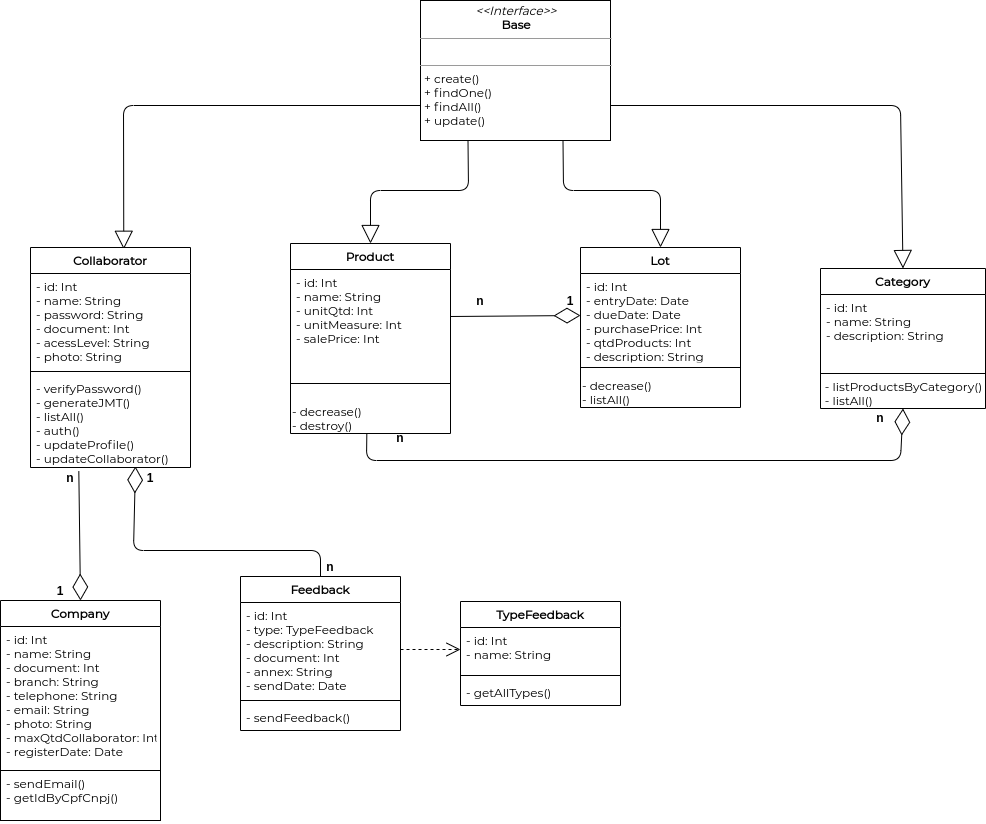

The diagram above was exported from draw.io. Its source (the exported page's mxGraphModel, read from the mxfile embedded in the PNG):
<mxGraphModel dx="868" dy="1618" grid="1" gridSize="10" guides="1" tooltips="1" connect="1" arrows="1" fold="1" page="1" pageScale="1" pageWidth="1654" pageHeight="1169" math="0" shadow="0">
  <root>
    <mxCell id="0" />
    <mxCell id="1" parent="0" />
    <mxCell id="zmO6uMPscuSjSzkyE-90-44" value="" style="endArrow=open;endSize=12;dashed=1;html=1;entryX=0;entryY=0.5;entryDx=0;entryDy=0;exitX=1;exitY=0.5;exitDx=0;exitDy=0;" parent="1" source="zmO6uMPscuSjSzkyE-90-18" target="zmO6uMPscuSjSzkyE-90-22" edge="1">
      <mxGeometry width="160" relative="1" as="geometry">
        <mxPoint x="380" y="-204" as="sourcePoint" />
        <mxPoint x="910" y="-250" as="targetPoint" />
        <Array as="points" />
      </mxGeometry>
    </mxCell>
    <mxCell id="jXyVO7DYzhqzdz9o_uLz-9" value="&lt;p style=&quot;margin: 0px ; margin-top: 4px ; text-align: center&quot;&gt;&lt;font face=&quot;Montserrat&quot; data-font-src=&quot;https://fonts.googleapis.com/css?family=Montserrat&quot;&gt;&lt;i&gt;&amp;lt;&amp;lt;Interface&amp;gt;&amp;gt;&lt;/i&gt;&lt;br&gt;&lt;b&gt;Base&lt;/b&gt;&lt;/font&gt;&lt;/p&gt;&lt;hr size=&quot;1&quot;&gt;&lt;p style=&quot;margin: 0px ; margin-left: 4px&quot;&gt;&lt;br&gt;&lt;/p&gt;&lt;hr size=&quot;1&quot;&gt;&lt;p style=&quot;margin: 0px ; margin-left: 4px&quot;&gt;&lt;font face=&quot;Montserrat&quot; data-font-src=&quot;https://fonts.googleapis.com/css?family=Montserrat&quot;&gt;+ create()&lt;br&gt;+ findOne()&lt;/font&gt;&lt;/p&gt;&lt;p style=&quot;margin: 0px ; margin-left: 4px&quot;&gt;&lt;font face=&quot;Montserrat&quot; data-font-src=&quot;https://fonts.googleapis.com/css?family=Montserrat&quot;&gt;+ findAll()&lt;/font&gt;&lt;/p&gt;&lt;p style=&quot;margin: 0px ; margin-left: 4px&quot;&gt;&lt;font face=&quot;Montserrat&quot; data-font-src=&quot;https://fonts.googleapis.com/css?family=Montserrat&quot;&gt;+ update()&lt;/font&gt;&lt;/p&gt;" style="verticalAlign=top;align=left;overflow=fill;fontSize=12;fontFamily=Helvetica;html=1;" parent="1" vertex="1">
      <mxGeometry x="480" y="-910" width="190" height="140" as="geometry" />
    </mxCell>
    <mxCell id="jXyVO7DYzhqzdz9o_uLz-11" value="" style="endArrow=block;endSize=16;endFill=0;html=1;exitX=0;exitY=0.75;exitDx=0;exitDy=0;entryX=0.583;entryY=0.008;entryDx=0;entryDy=0;entryPerimeter=0;" parent="1" source="jXyVO7DYzhqzdz9o_uLz-9" target="zmO6uMPscuSjSzkyE-90-9" edge="1">
      <mxGeometry width="160" relative="1" as="geometry">
        <mxPoint x="450" y="-710" as="sourcePoint" />
        <mxPoint x="610" y="-710" as="targetPoint" />
        <Array as="points">
          <mxPoint x="183" y="-805" />
        </Array>
      </mxGeometry>
    </mxCell>
    <mxCell id="jXyVO7DYzhqzdz9o_uLz-12" value="" style="endArrow=block;endSize=16;endFill=0;html=1;exitX=0.25;exitY=1;exitDx=0;exitDy=0;entryX=0.5;entryY=0;entryDx=0;entryDy=0;" parent="1" source="jXyVO7DYzhqzdz9o_uLz-9" target="zmO6uMPscuSjSzkyE-90-33" edge="1">
      <mxGeometry width="160" relative="1" as="geometry">
        <mxPoint x="490" y="-795" as="sourcePoint" />
        <mxPoint x="188.27999999999997" y="-651.4" as="targetPoint" />
        <Array as="points">
          <mxPoint x="528" y="-720" />
          <mxPoint x="430" y="-720" />
        </Array>
      </mxGeometry>
    </mxCell>
    <mxCell id="jXyVO7DYzhqzdz9o_uLz-13" value="" style="endArrow=block;endSize=16;endFill=0;html=1;exitX=0.75;exitY=1;exitDx=0;exitDy=0;entryX=0.5;entryY=0;entryDx=0;entryDy=0;" parent="1" source="jXyVO7DYzhqzdz9o_uLz-9" target="zmO6uMPscuSjSzkyE-90-37" edge="1">
      <mxGeometry width="160" relative="1" as="geometry">
        <mxPoint x="537.5" y="-760" as="sourcePoint" />
        <mxPoint x="460" y="-658" as="targetPoint" />
        <Array as="points">
          <mxPoint x="623" y="-720" />
          <mxPoint x="720" y="-720" />
        </Array>
      </mxGeometry>
    </mxCell>
    <mxCell id="jXyVO7DYzhqzdz9o_uLz-14" value="" style="endArrow=block;endSize=16;endFill=0;html=1;exitX=1;exitY=0.75;exitDx=0;exitDy=0;entryX=0.5;entryY=0;entryDx=0;entryDy=0;" parent="1" source="jXyVO7DYzhqzdz9o_uLz-9" target="zmO6uMPscuSjSzkyE-90-29" edge="1">
      <mxGeometry width="160" relative="1" as="geometry">
        <mxPoint x="547.5" y="-750" as="sourcePoint" />
        <mxPoint x="470" y="-648" as="targetPoint" />
        <Array as="points">
          <mxPoint x="960" y="-805" />
        </Array>
      </mxGeometry>
    </mxCell>
    <mxCell id="jXyVO7DYzhqzdz9o_uLz-16" value="" style="endArrow=diamondThin;endFill=0;endSize=24;html=1;entryX=0.5;entryY=0;entryDx=0;entryDy=0;exitX=0.302;exitY=1.042;exitDx=0;exitDy=0;exitPerimeter=0;" parent="1" source="zmO6uMPscuSjSzkyE-90-12" target="zmO6uMPscuSjSzkyE-90-1" edge="1">
      <mxGeometry width="160" relative="1" as="geometry">
        <mxPoint x="450" y="-500" as="sourcePoint" />
        <mxPoint x="140" y="-340" as="targetPoint" />
      </mxGeometry>
    </mxCell>
    <mxCell id="jXyVO7DYzhqzdz9o_uLz-17" value="" style="endArrow=diamondThin;endFill=0;endSize=24;html=1;exitX=0.5;exitY=0;exitDx=0;exitDy=0;entryX=0.656;entryY=0.989;entryDx=0;entryDy=0;entryPerimeter=0;" parent="1" source="zmO6uMPscuSjSzkyE-90-17" edge="1" target="zmO6uMPscuSjSzkyE-90-12">
      <mxGeometry width="160" relative="1" as="geometry">
        <mxPoint x="430" y="-340" as="sourcePoint" />
        <mxPoint x="193" y="-460" as="targetPoint" />
        <Array as="points">
          <mxPoint x="380" y="-360" />
          <mxPoint x="193" y="-360" />
        </Array>
      </mxGeometry>
    </mxCell>
    <mxCell id="jXyVO7DYzhqzdz9o_uLz-18" value="" style="endArrow=diamondThin;endFill=0;endSize=24;html=1;exitX=1;exitY=0.5;exitDx=0;exitDy=0;entryX=0;entryY=0.5;entryDx=0;entryDy=0;" parent="1" source="zmO6uMPscuSjSzkyE-90-34" target="zmO6uMPscuSjSzkyE-90-38" edge="1">
      <mxGeometry width="160" relative="1" as="geometry">
        <mxPoint x="450" y="-430" as="sourcePoint" />
        <mxPoint x="610" y="-430" as="targetPoint" />
      </mxGeometry>
    </mxCell>
    <mxCell id="jXyVO7DYzhqzdz9o_uLz-19" value="" style="endArrow=diamondThin;endFill=0;endSize=24;html=1;exitX=0.477;exitY=1.022;exitDx=0;exitDy=0;entryX=0.5;entryY=1;entryDx=0;entryDy=0;exitPerimeter=0;" parent="1" source="vz1t_3Lg6ucKhJmQdF3F-8" target="zmO6uMPscuSjSzkyE-90-29" edge="1">
      <mxGeometry width="160" relative="1" as="geometry">
        <mxPoint x="540" y="-585" as="sourcePoint" />
        <mxPoint x="650" y="-585" as="targetPoint" />
        <Array as="points">
          <mxPoint x="426" y="-450" />
          <mxPoint x="960" y="-450" />
        </Array>
      </mxGeometry>
    </mxCell>
    <mxCell id="zmO6uMPscuSjSzkyE-90-33" value="Product" style="swimlane;fontStyle=1;align=center;verticalAlign=top;childLayout=stackLayout;horizontal=1;startSize=26;horizontalStack=0;resizeParent=1;resizeParentMax=0;resizeLast=0;collapsible=1;marginBottom=0;strokeColor=#000000;fontFamily=Montserrat;fontSource=https%3A%2F%2Ffonts.googleapis.com%2Fcss%3Ffamily%3DMontserrat;" parent="1" vertex="1">
      <mxGeometry x="350" y="-667" width="160" height="190" as="geometry" />
    </mxCell>
    <mxCell id="zmO6uMPscuSjSzkyE-90-34" value="- id: Int&#10;- name: String&#10;- unitQtd: Int&#10;- unitMeasure: Int&#10;- salePrice: Int" style="text;strokeColor=none;fillColor=none;align=left;verticalAlign=top;spacingLeft=4;spacingRight=4;overflow=hidden;rotatable=0;points=[[0,0.5],[1,0.5]];portConstraint=eastwest;fontFamily=Montserrat;fontSource=https%3A%2F%2Ffonts.googleapis.com%2Fcss%3Ffamily%3DMontserrat;" parent="zmO6uMPscuSjSzkyE-90-33" vertex="1">
      <mxGeometry y="26" width="160" height="94" as="geometry" />
    </mxCell>
    <mxCell id="zmO6uMPscuSjSzkyE-90-35" value="" style="line;strokeWidth=1;fillColor=none;align=left;verticalAlign=middle;spacingTop=-1;spacingLeft=3;spacingRight=3;rotatable=0;labelPosition=right;points=[];portConstraint=eastwest;" parent="zmO6uMPscuSjSzkyE-90-33" vertex="1">
      <mxGeometry y="120" width="160" height="40" as="geometry" />
    </mxCell>
    <mxCell id="vz1t_3Lg6ucKhJmQdF3F-8" value="&lt;font face=&quot;Montserrat&quot;&gt;- decrease()&lt;br&gt;- destroy()&lt;br&gt;&lt;/font&gt;" style="text;html=1;align=left;verticalAlign=middle;resizable=0;points=[];autosize=1;" parent="zmO6uMPscuSjSzkyE-90-33" vertex="1">
      <mxGeometry y="160" width="160" height="30" as="geometry" />
    </mxCell>
    <mxCell id="zmO6uMPscuSjSzkyE-90-9" value="Collaborator" style="swimlane;fontStyle=1;align=center;verticalAlign=top;childLayout=stackLayout;horizontal=1;startSize=26;horizontalStack=0;resizeParent=1;resizeParentMax=0;resizeLast=0;collapsible=1;marginBottom=0;strokeColor=#000000;fontFamily=Montserrat;fontSource=https%3A%2F%2Ffonts.googleapis.com%2Fcss%3Ffamily%3DMontserrat;" parent="1" vertex="1">
      <mxGeometry x="90" y="-663" width="160" height="220" as="geometry" />
    </mxCell>
    <mxCell id="zmO6uMPscuSjSzkyE-90-10" value="- id: Int&#10;- name: String&#10;- password: String&#10;- document: Int&#10;- acessLevel: String&#10;- photo: String" style="text;strokeColor=none;fillColor=none;align=left;verticalAlign=top;spacingLeft=4;spacingRight=4;overflow=hidden;rotatable=0;points=[[0,0.5],[1,0.5]];portConstraint=eastwest;fontFamily=Montserrat;fontSource=https%3A%2F%2Ffonts.googleapis.com%2Fcss%3Ffamily%3DMontserrat;" parent="zmO6uMPscuSjSzkyE-90-9" vertex="1">
      <mxGeometry y="26" width="160" height="94" as="geometry" />
    </mxCell>
    <mxCell id="zmO6uMPscuSjSzkyE-90-11" value="" style="line;strokeWidth=1;fillColor=none;align=left;verticalAlign=middle;spacingTop=-1;spacingLeft=3;spacingRight=3;rotatable=0;labelPosition=right;points=[];portConstraint=eastwest;" parent="zmO6uMPscuSjSzkyE-90-9" vertex="1">
      <mxGeometry y="120" width="160" height="8" as="geometry" />
    </mxCell>
    <mxCell id="zmO6uMPscuSjSzkyE-90-12" value="- verifyPassword()&#10;- generateJMT()&#10;- listAll()&#10;- auth()&#10;- updateProfile()&#10;- updateCollaborator()" style="text;strokeColor=none;fillColor=none;align=left;verticalAlign=top;spacingLeft=4;spacingRight=4;overflow=hidden;rotatable=0;points=[[0,0.5],[1,0.5]];portConstraint=eastwest;fontStyle=0;fontFamily=Montserrat;fontSource=https%3A%2F%2Ffonts.googleapis.com%2Fcss%3Ffamily%3DMontserrat;" parent="zmO6uMPscuSjSzkyE-90-9" vertex="1">
      <mxGeometry y="128" width="160" height="92" as="geometry" />
    </mxCell>
    <mxCell id="zmO6uMPscuSjSzkyE-90-37" value="Lot" style="swimlane;fontStyle=1;align=center;verticalAlign=top;childLayout=stackLayout;horizontal=1;startSize=26;horizontalStack=0;resizeParent=1;resizeParentMax=0;resizeLast=0;collapsible=1;marginBottom=0;strokeColor=#000000;fontFamily=Montserrat;fontSource=https%3A%2F%2Ffonts.googleapis.com%2Fcss%3Ffamily%3DMontserrat;" parent="1" vertex="1">
      <mxGeometry x="640" y="-663" width="160" height="160" as="geometry" />
    </mxCell>
    <mxCell id="zmO6uMPscuSjSzkyE-90-38" value="- id: Int&#10;- entryDate: Date&#10;- dueDate: Date&#10;- purchasePrice: Int&#10;- qtdProducts: Int&#10;- description: String" style="text;strokeColor=none;fillColor=none;align=left;verticalAlign=top;spacingLeft=4;spacingRight=4;overflow=hidden;rotatable=0;points=[[0,0.5],[1,0.5]];portConstraint=eastwest;fontFamily=Montserrat;fontSource=https%3A%2F%2Ffonts.googleapis.com%2Fcss%3Ffamily%3DMontserrat;" parent="zmO6uMPscuSjSzkyE-90-37" vertex="1">
      <mxGeometry y="26" width="160" height="84" as="geometry" />
    </mxCell>
    <mxCell id="zmO6uMPscuSjSzkyE-90-39" value="" style="line;strokeWidth=1;fillColor=none;align=left;verticalAlign=middle;spacingTop=-1;spacingLeft=3;spacingRight=3;rotatable=0;labelPosition=right;points=[];portConstraint=eastwest;" parent="zmO6uMPscuSjSzkyE-90-37" vertex="1">
      <mxGeometry y="110" width="160" height="20" as="geometry" />
    </mxCell>
    <mxCell id="vz1t_3Lg6ucKhJmQdF3F-9" value="&lt;font face=&quot;Montserrat&quot; data-font-src=&quot;https://fonts.googleapis.com/css?family=Montserrat&quot;&gt;- decrease()&lt;br&gt;- listAll()&lt;br&gt;&lt;/font&gt;" style="text;html=1;align=left;verticalAlign=middle;resizable=0;points=[];autosize=1;" parent="zmO6uMPscuSjSzkyE-90-37" vertex="1">
      <mxGeometry y="130" width="160" height="30" as="geometry" />
    </mxCell>
    <mxCell id="zmO6uMPscuSjSzkyE-90-29" value="Category" style="swimlane;fontStyle=1;align=center;verticalAlign=top;childLayout=stackLayout;horizontal=1;startSize=26;horizontalStack=0;resizeParent=1;resizeParentMax=0;resizeLast=0;collapsible=1;marginBottom=0;strokeColor=#000000;fontFamily=Montserrat;fontSource=https%3A%2F%2Ffonts.googleapis.com%2Fcss%3Ffamily%3DMontserrat;" parent="1" vertex="1">
      <mxGeometry x="880" y="-642" width="165" height="140" as="geometry" />
    </mxCell>
    <mxCell id="zmO6uMPscuSjSzkyE-90-30" value="- id: Int&#10;- name: String&#10;- description: String" style="text;strokeColor=none;fillColor=none;align=left;verticalAlign=top;spacingLeft=4;spacingRight=4;overflow=hidden;rotatable=0;points=[[0,0.5],[1,0.5]];portConstraint=eastwest;fontFamily=Montserrat;fontSource=https%3A%2F%2Ffonts.googleapis.com%2Fcss%3Ffamily%3DMontserrat;" parent="zmO6uMPscuSjSzkyE-90-29" vertex="1">
      <mxGeometry y="26" width="165" height="74" as="geometry" />
    </mxCell>
    <mxCell id="zmO6uMPscuSjSzkyE-90-31" value="" style="line;strokeWidth=1;fillColor=none;align=left;verticalAlign=middle;spacingTop=-1;spacingLeft=3;spacingRight=3;rotatable=0;labelPosition=right;points=[];portConstraint=eastwest;" parent="zmO6uMPscuSjSzkyE-90-29" vertex="1">
      <mxGeometry y="100" width="165" height="10" as="geometry" />
    </mxCell>
    <mxCell id="Qa-5y_HMu1J35wZaLFHI-2" value="&lt;font face=&quot;Montserrat&quot; data-font-src=&quot;https://fonts.googleapis.com/css?family=Montserrat&quot;&gt;- listProductsByCategory()&lt;br&gt;&lt;div style=&quot;text-align: left&quot;&gt;&lt;span&gt;- listAll()&lt;/span&gt;&lt;/div&gt;&lt;/font&gt;" style="text;html=1;align=center;verticalAlign=middle;resizable=0;points=[];autosize=1;" vertex="1" parent="zmO6uMPscuSjSzkyE-90-29">
      <mxGeometry y="110" width="165" height="30" as="geometry" />
    </mxCell>
    <mxCell id="zmO6uMPscuSjSzkyE-90-17" value="Feedback" style="swimlane;fontStyle=1;align=center;verticalAlign=top;childLayout=stackLayout;horizontal=1;startSize=26;horizontalStack=0;resizeParent=1;resizeParentMax=0;resizeLast=0;collapsible=1;marginBottom=0;strokeColor=#000000;fontFamily=Montserrat;fontSource=https%3A%2F%2Ffonts.googleapis.com%2Fcss%3Ffamily%3DMontserrat;" parent="1" vertex="1">
      <mxGeometry x="300" y="-334" width="160" height="154" as="geometry" />
    </mxCell>
    <mxCell id="zmO6uMPscuSjSzkyE-90-18" value="- id: Int&#10;- type: TypeFeedback&#10;- description: String&#10;- document: Int&#10;- annex: String&#10;- sendDate: Date" style="text;strokeColor=none;fillColor=none;align=left;verticalAlign=top;spacingLeft=4;spacingRight=4;overflow=hidden;rotatable=0;points=[[0,0.5],[1,0.5]];portConstraint=eastwest;fontFamily=Montserrat;fontSource=https%3A%2F%2Ffonts.googleapis.com%2Fcss%3Ffamily%3DMontserrat;" parent="zmO6uMPscuSjSzkyE-90-17" vertex="1">
      <mxGeometry y="26" width="160" height="94" as="geometry" />
    </mxCell>
    <mxCell id="zmO6uMPscuSjSzkyE-90-19" value="" style="line;strokeWidth=1;fillColor=none;align=left;verticalAlign=middle;spacingTop=-1;spacingLeft=3;spacingRight=3;rotatable=0;labelPosition=right;points=[];portConstraint=eastwest;" parent="zmO6uMPscuSjSzkyE-90-17" vertex="1">
      <mxGeometry y="120" width="160" height="8" as="geometry" />
    </mxCell>
    <mxCell id="zmO6uMPscuSjSzkyE-90-20" value="- sendFeedback()" style="text;strokeColor=none;fillColor=none;align=left;verticalAlign=top;spacingLeft=4;spacingRight=4;overflow=hidden;rotatable=0;points=[[0,0.5],[1,0.5]];portConstraint=eastwest;fontFamily=Montserrat;fontSource=https%3A%2F%2Ffonts.googleapis.com%2Fcss%3Ffamily%3DMontserrat;" parent="zmO6uMPscuSjSzkyE-90-17" vertex="1">
      <mxGeometry y="128" width="160" height="26" as="geometry" />
    </mxCell>
    <mxCell id="zmO6uMPscuSjSzkyE-90-1" value="Company" style="swimlane;fontStyle=1;align=center;verticalAlign=top;childLayout=stackLayout;horizontal=1;startSize=26;horizontalStack=0;resizeParent=1;resizeParentMax=0;resizeLast=0;collapsible=1;marginBottom=0;fontFamily=Montserrat;fontSource=https%3A%2F%2Ffonts.googleapis.com%2Fcss%3Ffamily%3DMontserrat;" parent="1" vertex="1">
      <mxGeometry x="60" y="-310" width="160" height="220" as="geometry">
        <mxRectangle x="120" y="140" width="80" height="26" as="alternateBounds" />
      </mxGeometry>
    </mxCell>
    <mxCell id="zmO6uMPscuSjSzkyE-90-4" value="- id: Int&#10;- name: String&#10;- document: Int&#10;- branch: String&#10;- telephone: String&#10;- email: String&#10;- photo: String&#10;- maxQtdCollaborator: Int&#10;- registerDate: Date" style="text;strokeColor=none;fillColor=none;align=left;verticalAlign=top;spacingLeft=4;spacingRight=4;overflow=hidden;rotatable=0;points=[[0,0.5],[1,0.5]];portConstraint=eastwest;fontFamily=Montserrat;fontSource=https%3A%2F%2Ffonts.googleapis.com%2Fcss%3Ffamily%3DMontserrat;" parent="zmO6uMPscuSjSzkyE-90-1" vertex="1">
      <mxGeometry y="26" width="160" height="144" as="geometry" />
    </mxCell>
    <mxCell id="zmO6uMPscuSjSzkyE-90-2" value="- sendEmail()&#10;- getIdByCpfCnpj()" style="text;fillColor=none;align=left;verticalAlign=top;spacingLeft=4;spacingRight=4;overflow=hidden;rotatable=0;points=[[0,0.5],[1,0.5]];portConstraint=eastwest;strokeColor=#000000;fontFamily=Montserrat;fontSource=https%3A%2F%2Ffonts.googleapis.com%2Fcss%3Ffamily%3DMontserrat;" parent="zmO6uMPscuSjSzkyE-90-1" vertex="1">
      <mxGeometry y="170" width="160" height="50" as="geometry" />
    </mxCell>
    <mxCell id="zmO6uMPscuSjSzkyE-90-21" value="TypeFeedback" style="swimlane;fontStyle=1;align=center;verticalAlign=top;childLayout=stackLayout;horizontal=1;startSize=26;horizontalStack=0;resizeParent=1;resizeParentMax=0;resizeLast=0;collapsible=1;marginBottom=0;strokeColor=#000000;fontFamily=Montserrat;fontSource=https%3A%2F%2Ffonts.googleapis.com%2Fcss%3Ffamily%3DMontserrat;" parent="1" vertex="1">
      <mxGeometry x="520" y="-309" width="160" height="104" as="geometry" />
    </mxCell>
    <mxCell id="zmO6uMPscuSjSzkyE-90-22" value="- id: Int&#10;- name: String" style="text;strokeColor=none;fillColor=none;align=left;verticalAlign=top;spacingLeft=4;spacingRight=4;overflow=hidden;rotatable=0;points=[[0,0.5],[1,0.5]];portConstraint=eastwest;fontFamily=Montserrat;fontSource=https%3A%2F%2Ffonts.googleapis.com%2Fcss%3Ffamily%3DMontserrat;" parent="zmO6uMPscuSjSzkyE-90-21" vertex="1">
      <mxGeometry y="26" width="160" height="44" as="geometry" />
    </mxCell>
    <mxCell id="zmO6uMPscuSjSzkyE-90-23" value="" style="line;strokeWidth=1;fillColor=none;align=left;verticalAlign=middle;spacingTop=-1;spacingLeft=3;spacingRight=3;rotatable=0;labelPosition=right;points=[];portConstraint=eastwest;" parent="zmO6uMPscuSjSzkyE-90-21" vertex="1">
      <mxGeometry y="70" width="160" height="8" as="geometry" />
    </mxCell>
    <mxCell id="zmO6uMPscuSjSzkyE-90-24" value="- getAllTypes()" style="text;strokeColor=none;fillColor=none;align=left;verticalAlign=top;spacingLeft=4;spacingRight=4;overflow=hidden;rotatable=0;points=[[0,0.5],[1,0.5]];portConstraint=eastwest;fontFamily=Montserrat;fontSource=https%3A%2F%2Ffonts.googleapis.com%2Fcss%3Ffamily%3DMontserrat;" parent="zmO6uMPscuSjSzkyE-90-21" vertex="1">
      <mxGeometry y="78" width="160" height="26" as="geometry" />
    </mxCell>
    <mxCell id="jXyVO7DYzhqzdz9o_uLz-25" value="&lt;b&gt;1&lt;/b&gt;" style="text;html=1;strokeColor=none;fillColor=none;align=center;verticalAlign=middle;whiteSpace=wrap;rounded=0;" parent="1" vertex="1">
      <mxGeometry x="110" y="-330" width="20" height="20" as="geometry" />
    </mxCell>
    <mxCell id="jXyVO7DYzhqzdz9o_uLz-26" value="&lt;b&gt;n&lt;/b&gt;" style="text;html=1;strokeColor=none;fillColor=none;align=center;verticalAlign=middle;whiteSpace=wrap;rounded=0;" parent="1" vertex="1">
      <mxGeometry x="120" y="-443" width="20" height="20" as="geometry" />
    </mxCell>
    <mxCell id="jXyVO7DYzhqzdz9o_uLz-27" value="&lt;b&gt;1&lt;/b&gt;" style="text;html=1;strokeColor=none;fillColor=none;align=center;verticalAlign=middle;whiteSpace=wrap;rounded=0;" parent="1" vertex="1">
      <mxGeometry x="200" y="-443" width="20" height="20" as="geometry" />
    </mxCell>
    <mxCell id="jXyVO7DYzhqzdz9o_uLz-28" value="&lt;b&gt;n&lt;/b&gt;" style="text;html=1;strokeColor=none;fillColor=none;align=center;verticalAlign=middle;whiteSpace=wrap;rounded=0;" parent="1" vertex="1">
      <mxGeometry x="380" y="-354" width="20" height="20" as="geometry" />
    </mxCell>
    <mxCell id="jXyVO7DYzhqzdz9o_uLz-29" value="&lt;b&gt;n&lt;/b&gt;" style="text;html=1;strokeColor=none;fillColor=none;align=center;verticalAlign=middle;whiteSpace=wrap;rounded=0;" parent="1" vertex="1">
      <mxGeometry x="530" y="-620" width="20" height="20" as="geometry" />
    </mxCell>
    <mxCell id="jXyVO7DYzhqzdz9o_uLz-30" value="&lt;b&gt;1&lt;/b&gt;" style="text;html=1;strokeColor=none;fillColor=none;align=center;verticalAlign=middle;whiteSpace=wrap;rounded=0;" parent="1" vertex="1">
      <mxGeometry x="620" y="-620" width="20" height="20" as="geometry" />
    </mxCell>
    <mxCell id="jXyVO7DYzhqzdz9o_uLz-31" value="&lt;b&gt;n&lt;/b&gt;" style="text;html=1;strokeColor=none;fillColor=none;align=center;verticalAlign=middle;whiteSpace=wrap;rounded=0;" parent="1" vertex="1">
      <mxGeometry x="450" y="-483" width="20" height="20" as="geometry" />
    </mxCell>
    <mxCell id="jXyVO7DYzhqzdz9o_uLz-32" value="&lt;b&gt;n&lt;/b&gt;" style="text;html=1;strokeColor=none;fillColor=none;align=center;verticalAlign=middle;whiteSpace=wrap;rounded=0;" parent="1" vertex="1">
      <mxGeometry x="930" y="-503" width="20" height="20" as="geometry" />
    </mxCell>
  </root>
</mxGraphModel>